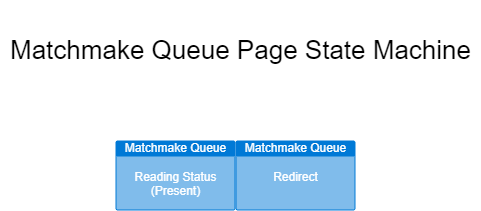

The diagram above was exported from draw.io. Its source (the exported page's mxGraphModel, read from the mxfile embedded in the PNG):
<mxGraphModel dx="795" dy="607" grid="1" gridSize="10" guides="1" tooltips="1" connect="1" arrows="1" fold="1" page="1" pageScale="1" pageWidth="1100" pageHeight="850" math="0" shadow="0">
  <root>
    <mxCell id="0" />
    <mxCell id="1" parent="0" />
    <mxCell id="2" value="&lt;p style=&quot;line-height: 140%; font-size: 26px;&quot;&gt;&lt;span style=&quot;background-color: initial;&quot;&gt;Matchmake Queue&lt;/span&gt;&lt;span style=&quot;background-color: initial;&quot;&gt;&amp;nbsp;Page State Machine&lt;/span&gt;&lt;/p&gt;" style="text;html=1;align=center;verticalAlign=middle;resizable=0;points=[];autosize=1;strokeColor=none;fillColor=none;" vertex="1" parent="1">
      <mxGeometry x="175" y="60" width="480" height="100" as="geometry" />
    </mxCell>
    <mxCell id="3" value="Matchmake Queue&lt;br&gt;&lt;br&gt;Reading Status&lt;br&gt;(Present)" style="html=1;strokeColor=none;fillColor=#0079D6;labelPosition=center;verticalLabelPosition=middle;verticalAlign=top;align=center;fontSize=12;outlineConnect=0;spacingTop=-6;fontColor=#FFFFFF;sketch=0;shape=mxgraph.sitemap.page;" vertex="1" parent="1">
      <mxGeometry x="290" y="200" width="120" height="70" as="geometry" />
    </mxCell>
    <mxCell id="4" value="Matchmake Queue&lt;br&gt;&lt;br&gt;Redirect" style="html=1;strokeColor=none;fillColor=#0079D6;labelPosition=center;verticalLabelPosition=middle;verticalAlign=top;align=center;fontSize=12;outlineConnect=0;spacingTop=-6;fontColor=#FFFFFF;sketch=0;shape=mxgraph.sitemap.page;" vertex="1" parent="1">
      <mxGeometry x="410" y="200" width="120" height="70" as="geometry" />
    </mxCell>
  </root>
</mxGraphModel>